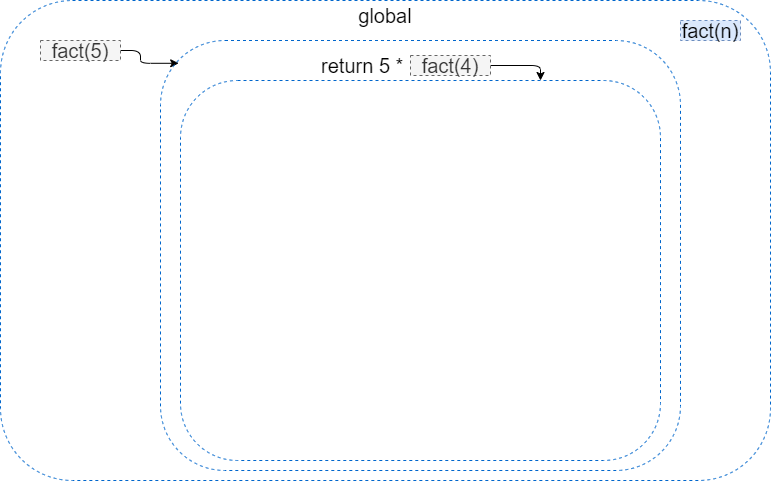

The diagram above was exported from draw.io. Its source (the exported page's mxGraphModel, read from the mxfile embedded in the PNG):
<mxGraphModel dx="848" dy="526" grid="1" gridSize="10" guides="1" tooltips="1" connect="1" arrows="1" fold="1" page="1" pageScale="1" pageWidth="1169" pageHeight="827" math="1" shadow="0">
  <root>
    <mxCell id="0" />
    <mxCell id="1" parent="0" />
    <mxCell id="vg19Mcq_cJFS1ie9AgPN-22" value="" style="rounded=1;whiteSpace=wrap;html=1;dashed=1;fontSize=20;fillColor=none;strokeColor=#0066CC;" vertex="1" parent="1">
      <mxGeometry width="770" height="480" as="geometry" />
    </mxCell>
    <mxCell id="vg19Mcq_cJFS1ie9AgPN-23" value="fact(n)" style="text;html=1;strokeColor=#6c8ebf;fillColor=#dae8fc;align=center;verticalAlign=middle;whiteSpace=wrap;rounded=0;dashed=1;fontSize=20;" vertex="1" parent="1">
      <mxGeometry x="680" y="20" width="60" height="20" as="geometry" />
    </mxCell>
    <mxCell id="vg19Mcq_cJFS1ie9AgPN-28" style="edgeStyle=orthogonalEdgeStyle;rounded=1;orthogonalLoop=1;jettySize=auto;html=1;exitX=1;exitY=0.5;exitDx=0;exitDy=0;entryX=0.035;entryY=0.053;entryDx=0;entryDy=0;entryPerimeter=0;fontSize=20;" edge="1" parent="1" source="vg19Mcq_cJFS1ie9AgPN-25" target="vg19Mcq_cJFS1ie9AgPN-26">
      <mxGeometry relative="1" as="geometry" />
    </mxCell>
    <mxCell id="vg19Mcq_cJFS1ie9AgPN-25" value="fact(5)" style="text;html=1;strokeColor=#666666;fillColor=#f5f5f5;align=center;verticalAlign=middle;whiteSpace=wrap;rounded=0;dashed=1;fontSize=20;fontColor=#333333;" vertex="1" parent="1">
      <mxGeometry x="40" y="40" width="80" height="20" as="geometry" />
    </mxCell>
    <mxCell id="vg19Mcq_cJFS1ie9AgPN-26" value="" style="rounded=1;whiteSpace=wrap;html=1;dashed=1;strokeColor=#0066CC;fontSize=20;fillColor=none;" vertex="1" parent="1">
      <mxGeometry x="160" y="40" width="520" height="430" as="geometry" />
    </mxCell>
    <mxCell id="vg19Mcq_cJFS1ie9AgPN-27" value="global" style="text;html=1;strokeColor=none;fillColor=none;align=center;verticalAlign=middle;whiteSpace=wrap;rounded=0;dashed=1;fontSize=20;" vertex="1" parent="1">
      <mxGeometry x="310" width="150" height="30" as="geometry" />
    </mxCell>
    <mxCell id="vg19Mcq_cJFS1ie9AgPN-29" value="return 5 *&amp;nbsp;" style="text;html=1;strokeColor=none;fillColor=none;align=center;verticalAlign=middle;whiteSpace=wrap;rounded=0;dashed=1;fontSize=20;" vertex="1" parent="1">
      <mxGeometry x="320" y="50" width="90" height="30" as="geometry" />
    </mxCell>
    <mxCell id="vg19Mcq_cJFS1ie9AgPN-34" style="edgeStyle=orthogonalEdgeStyle;rounded=1;orthogonalLoop=1;jettySize=auto;html=1;exitX=1;exitY=0.5;exitDx=0;exitDy=0;entryX=0.75;entryY=0;entryDx=0;entryDy=0;fontSize=20;" edge="1" parent="1" source="vg19Mcq_cJFS1ie9AgPN-30" target="vg19Mcq_cJFS1ie9AgPN-31">
      <mxGeometry relative="1" as="geometry">
        <Array as="points">
          <mxPoint x="540" y="65" />
        </Array>
      </mxGeometry>
    </mxCell>
    <mxCell id="vg19Mcq_cJFS1ie9AgPN-30" value="fact(4)" style="text;html=1;strokeColor=#666666;fillColor=#f5f5f5;align=center;verticalAlign=middle;whiteSpace=wrap;rounded=0;dashed=1;fontSize=20;fontColor=#333333;" vertex="1" parent="1">
      <mxGeometry x="410" y="55" width="80" height="20" as="geometry" />
    </mxCell>
    <mxCell id="vg19Mcq_cJFS1ie9AgPN-31" value="" style="rounded=1;whiteSpace=wrap;html=1;dashed=1;strokeColor=#0066CC;fontSize=20;fillColor=none;" vertex="1" parent="1">
      <mxGeometry x="180" y="80" width="480" height="380" as="geometry" />
    </mxCell>
  </root>
</mxGraphModel>